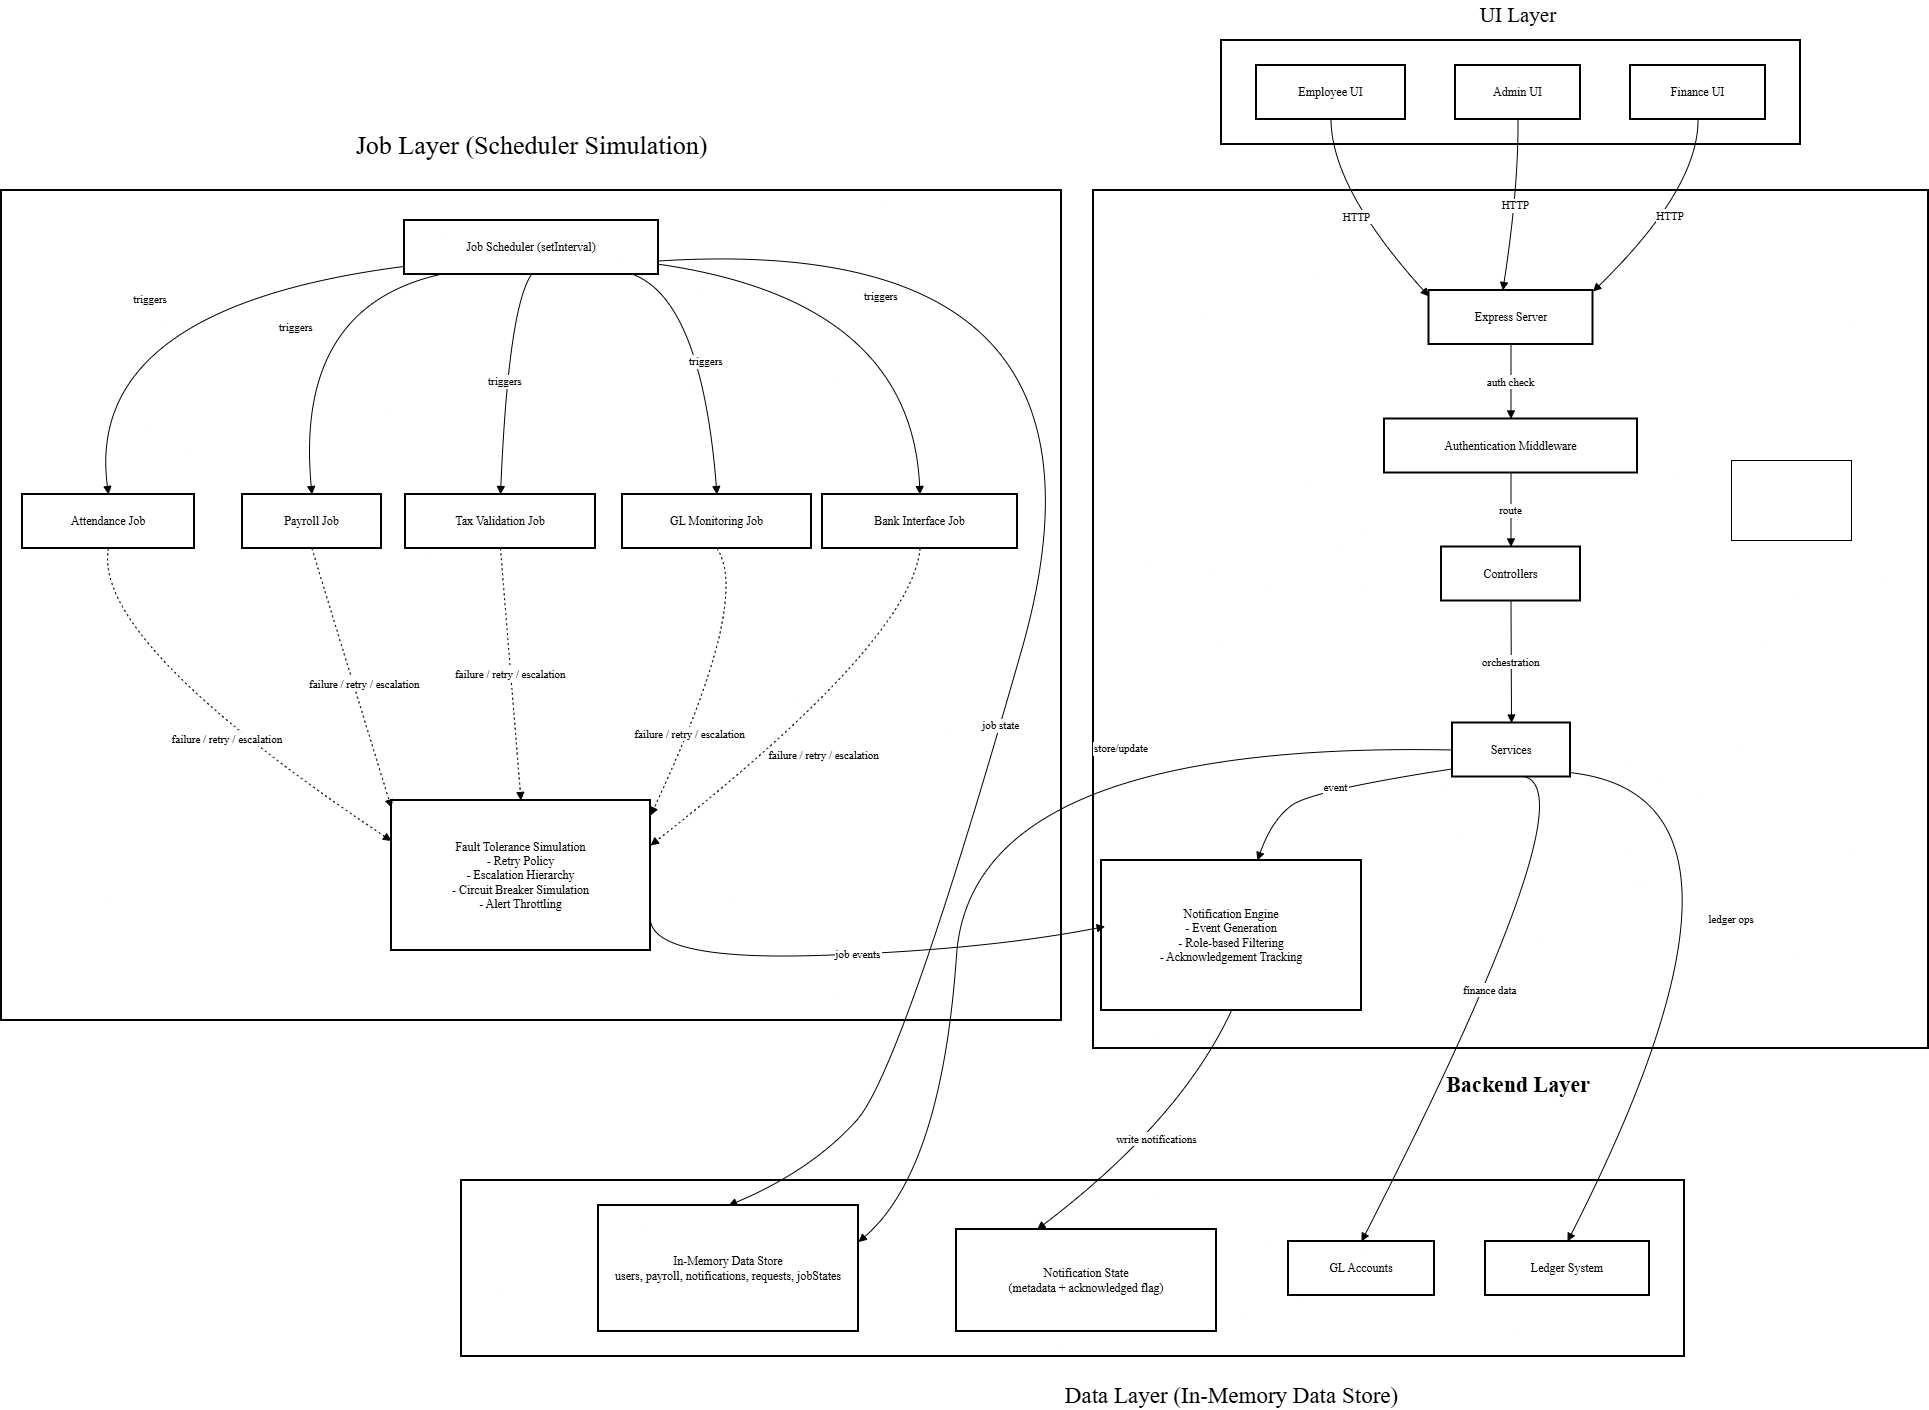

The diagram above was exported from draw.io. Its source (the exported page's mxGraphModel, read from the mxfile embedded in the PNG):
<mxGraphModel dx="1772" dy="1079" grid="1" gridSize="10" guides="1" tooltips="1" connect="1" arrows="1" fold="1" page="1" pageScale="1" pageWidth="850" pageHeight="1100" math="0" shadow="0">
  <root>
    <mxCell id="0" />
    <mxCell id="1" parent="0" />
    <mxCell id="X45I9FVgUAdqgOMJyuw3-1" parent="1" style="whiteSpace=wrap;strokeWidth=2;fontFamily=Times New Roman;" value="" vertex="1">
      <mxGeometry height="176" width="1223" x="810" y="1190" as="geometry" />
    </mxCell>
    <mxCell id="X45I9FVgUAdqgOMJyuw3-2" parent="1" style="whiteSpace=wrap;strokeWidth=2;fontFamily=Times New Roman;" value="" vertex="1">
      <mxGeometry height="830" width="1060" x="350" y="200" as="geometry" />
    </mxCell>
    <mxCell id="X45I9FVgUAdqgOMJyuw3-3" parent="1" style="whiteSpace=wrap;strokeWidth=2;fontFamily=Times New Roman;" value="" vertex="1">
      <mxGeometry height="858" width="835" x="1442" y="200" as="geometry" />
    </mxCell>
    <mxCell id="X45I9FVgUAdqgOMJyuw3-4" parent="1" style="whiteSpace=wrap;strokeWidth=2;fontFamily=Times New Roman;" value="" vertex="1">
      <mxGeometry height="104" width="579" x="1570" y="50" as="geometry" />
    </mxCell>
    <mxCell id="X45I9FVgUAdqgOMJyuw3-5" parent="1" style="whiteSpace=wrap;strokeWidth=2;fontFamily=Times New Roman;" value="Employee UI" vertex="1">
      <mxGeometry height="54" width="149" x="1605" y="75" as="geometry" />
    </mxCell>
    <mxCell id="X45I9FVgUAdqgOMJyuw3-6" parent="1" style="whiteSpace=wrap;strokeWidth=2;fontFamily=Times New Roman;" value="Admin UI" vertex="1">
      <mxGeometry height="54" width="125" x="1804" y="75" as="geometry" />
    </mxCell>
    <mxCell id="X45I9FVgUAdqgOMJyuw3-7" parent="1" style="whiteSpace=wrap;strokeWidth=2;fontFamily=Times New Roman;" value="Finance UI" vertex="1">
      <mxGeometry height="54" width="135" x="1979" y="75" as="geometry" />
    </mxCell>
    <mxCell id="X45I9FVgUAdqgOMJyuw3-8" parent="1" style="whiteSpace=wrap;strokeWidth=2;fontFamily=Times New Roman;" value="Express Server" vertex="1">
      <mxGeometry height="54" width="164" x="1777.5" y="300" as="geometry" />
    </mxCell>
    <mxCell id="X45I9FVgUAdqgOMJyuw3-9" parent="1" style="whiteSpace=wrap;strokeWidth=2;fontFamily=Times New Roman;" value="Authentication Middleware" vertex="1">
      <mxGeometry height="54" width="253" x="1733" y="428.5" as="geometry" />
    </mxCell>
    <mxCell id="X45I9FVgUAdqgOMJyuw3-10" parent="1" style="whiteSpace=wrap;strokeWidth=2;fontFamily=Times New Roman;" value="Controllers" vertex="1">
      <mxGeometry height="54" width="139" x="1790" y="556.5" as="geometry" />
    </mxCell>
    <mxCell id="X45I9FVgUAdqgOMJyuw3-11" parent="1" style="whiteSpace=wrap;strokeWidth=2;fontFamily=Times New Roman;" value="Services" vertex="1">
      <mxGeometry height="54" width="118" x="1801" y="732.5" as="geometry" />
    </mxCell>
    <mxCell id="X45I9FVgUAdqgOMJyuw3-12" parent="1" style="whiteSpace=wrap;strokeWidth=2;fontFamily=Times New Roman;" value="Notification Engine&#10;    - Event Generation&#10;    - Role-based Filtering&#10;    - Acknowledgement Tracking" vertex="1">
      <mxGeometry height="150" width="260" x="1450" y="870" as="geometry" />
    </mxCell>
    <mxCell id="X45I9FVgUAdqgOMJyuw3-13" parent="1" style="whiteSpace=wrap;strokeWidth=2;fontFamily=Times New Roman;" value="Job Scheduler (setInterval)" vertex="1">
      <mxGeometry height="54" width="254" x="753" y="230" as="geometry" />
    </mxCell>
    <mxCell id="X45I9FVgUAdqgOMJyuw3-14" parent="1" style="whiteSpace=wrap;strokeWidth=2;fontFamily=Times New Roman;" value="Attendance Job" vertex="1">
      <mxGeometry height="54" width="172" x="371" y="504" as="geometry" />
    </mxCell>
    <mxCell id="X45I9FVgUAdqgOMJyuw3-15" parent="1" style="whiteSpace=wrap;strokeWidth=2;fontFamily=Times New Roman;" value="Payroll Job" vertex="1">
      <mxGeometry height="54" width="139" x="591" y="504" as="geometry" />
    </mxCell>
    <mxCell id="X45I9FVgUAdqgOMJyuw3-16" parent="1" style="whiteSpace=wrap;strokeWidth=2;fontFamily=Times New Roman;" value="Tax Validation Job" vertex="1">
      <mxGeometry height="54" width="190" x="754" y="504" as="geometry" />
    </mxCell>
    <mxCell id="X45I9FVgUAdqgOMJyuw3-17" parent="1" style="whiteSpace=wrap;strokeWidth=2;fontFamily=Times New Roman;" value="GL Monitoring Job" vertex="1">
      <mxGeometry height="54" width="189" x="971" y="504" as="geometry" />
    </mxCell>
    <mxCell id="X45I9FVgUAdqgOMJyuw3-18" parent="1" style="whiteSpace=wrap;strokeWidth=2;fontFamily=Times New Roman;" value="Bank Interface Job" vertex="1">
      <mxGeometry height="54" width="195" x="1171" y="504" as="geometry" />
    </mxCell>
    <mxCell id="X45I9FVgUAdqgOMJyuw3-19" parent="1" style="whiteSpace=wrap;strokeWidth=2;fontFamily=Times New Roman;" value="Fault Tolerance Simulation&#10;    - Retry Policy&#10;    - Escalation Hierarchy&#10;    - Circuit Breaker Simulation&#10;    - Alert Throttling" vertex="1">
      <mxGeometry height="150" width="259" x="740" y="810" as="geometry" />
    </mxCell>
    <mxCell id="X45I9FVgUAdqgOMJyuw3-20" parent="1" style="whiteSpace=wrap;strokeWidth=2;fontFamily=Times New Roman;" value="In-Memory Data Store&#10;    users, payroll, notifications, requests, jobStates" vertex="1">
      <mxGeometry height="126" width="260" x="947" y="1215" as="geometry" />
    </mxCell>
    <mxCell id="X45I9FVgUAdqgOMJyuw3-21" parent="1" style="whiteSpace=wrap;strokeWidth=2;fontFamily=Times New Roman;" value="GL Accounts" vertex="1">
      <mxGeometry height="54" width="146" x="1637" y="1251" as="geometry" />
    </mxCell>
    <mxCell id="X45I9FVgUAdqgOMJyuw3-22" parent="1" style="whiteSpace=wrap;strokeWidth=2;fontFamily=Times New Roman;" value="Ledger System" vertex="1">
      <mxGeometry height="54" width="164" x="1834" y="1251" as="geometry" />
    </mxCell>
    <mxCell id="X45I9FVgUAdqgOMJyuw3-23" parent="1" style="whiteSpace=wrap;strokeWidth=2;fontFamily=Times New Roman;" value="Notification State&#10;    (metadata + acknowledged flag)" vertex="1">
      <mxGeometry height="102" width="260" x="1305" y="1239" as="geometry" />
    </mxCell>
    <mxCell id="X45I9FVgUAdqgOMJyuw3-24" edge="1" parent="1" source="X45I9FVgUAdqgOMJyuw3-5" style="curved=1;startArrow=none;endArrow=block;exitX=0.5;exitY=1;entryX=0;entryY=0.11;rounded=0;fontFamily=Times New Roman;" target="X45I9FVgUAdqgOMJyuw3-8" value="HTTP">
      <mxGeometry relative="1" as="geometry">
        <Array as="points">
          <mxPoint x="1680" y="198" />
        </Array>
      </mxGeometry>
    </mxCell>
    <mxCell id="X45I9FVgUAdqgOMJyuw3-25" edge="1" parent="1" source="X45I9FVgUAdqgOMJyuw3-6" style="curved=1;startArrow=none;endArrow=block;exitX=0.5;exitY=1;entryX=0.45;entryY=0;rounded=0;fontFamily=Times New Roman;" target="X45I9FVgUAdqgOMJyuw3-8" value="HTTP">
      <mxGeometry relative="1" as="geometry">
        <Array as="points">
          <mxPoint x="1867" y="198" />
        </Array>
      </mxGeometry>
    </mxCell>
    <mxCell id="X45I9FVgUAdqgOMJyuw3-26" edge="1" parent="1" source="X45I9FVgUAdqgOMJyuw3-7" style="curved=1;startArrow=none;endArrow=block;exitX=0.5;exitY=1;entryX=1;entryY=0.02;rounded=0;fontFamily=Times New Roman;" target="X45I9FVgUAdqgOMJyuw3-8" value="HTTP">
      <mxGeometry relative="1" as="geometry">
        <Array as="points">
          <mxPoint x="2047" y="198" />
        </Array>
      </mxGeometry>
    </mxCell>
    <mxCell id="X45I9FVgUAdqgOMJyuw3-27" edge="1" parent="1" source="X45I9FVgUAdqgOMJyuw3-8" style="curved=1;startArrow=none;endArrow=block;exitX=0.5;exitY=1;entryX=0.5;entryY=0;rounded=0;fontFamily=Times New Roman;" target="X45I9FVgUAdqgOMJyuw3-9" value="auth check">
      <mxGeometry relative="1" as="geometry">
        <Array as="points" />
      </mxGeometry>
    </mxCell>
    <mxCell id="X45I9FVgUAdqgOMJyuw3-28" edge="1" parent="1" source="X45I9FVgUAdqgOMJyuw3-9" style="curved=1;startArrow=none;endArrow=block;exitX=0.5;exitY=1;entryX=0.5;entryY=0;rounded=0;fontFamily=Times New Roman;" target="X45I9FVgUAdqgOMJyuw3-10" value="route">
      <mxGeometry relative="1" as="geometry">
        <Array as="points" />
      </mxGeometry>
    </mxCell>
    <mxCell id="X45I9FVgUAdqgOMJyuw3-29" edge="1" parent="1" source="X45I9FVgUAdqgOMJyuw3-10" style="curved=1;startArrow=none;endArrow=block;exitX=0.5;exitY=1;entryX=0.5;entryY=0;rounded=0;fontFamily=Times New Roman;" target="X45I9FVgUAdqgOMJyuw3-11" value="orchestration">
      <mxGeometry relative="1" as="geometry">
        <Array as="points" />
      </mxGeometry>
    </mxCell>
    <mxCell id="X45I9FVgUAdqgOMJyuw3-30" edge="1" parent="1" source="X45I9FVgUAdqgOMJyuw3-11" style="curved=1;startArrow=none;endArrow=block;exitX=0;exitY=0.85;entryX=0.6;entryY=0;rounded=0;fontFamily=Times New Roman;" target="X45I9FVgUAdqgOMJyuw3-12" value="event">
      <mxGeometry relative="1" as="geometry">
        <Array as="points">
          <mxPoint x="1660" y="800" />
          <mxPoint x="1620" y="830" />
        </Array>
      </mxGeometry>
    </mxCell>
    <mxCell id="X45I9FVgUAdqgOMJyuw3-31" edge="1" parent="1" source="X45I9FVgUAdqgOMJyuw3-11" style="curved=1;startArrow=none;endArrow=block;exitX=0;exitY=0.5;entryX=1;entryY=0.29;rounded=0;exitDx=0;exitDy=0;fontFamily=Times New Roman;" target="X45I9FVgUAdqgOMJyuw3-20" value="store/update">
      <mxGeometry relative="1" x="-0.3527" y="5" as="geometry">
        <mxPoint as="offset" />
        <Array as="points">
          <mxPoint x="1320" y="750" />
          <mxPoint x="1290" y="1180" />
        </Array>
      </mxGeometry>
    </mxCell>
    <mxCell id="X45I9FVgUAdqgOMJyuw3-32" edge="1" parent="1" source="X45I9FVgUAdqgOMJyuw3-11" style="curved=1;startArrow=none;endArrow=block;exitX=0.62;exitY=1;entryX=0.5;entryY=0;rounded=0;fontFamily=Times New Roman;" target="X45I9FVgUAdqgOMJyuw3-21" value="finance data">
      <mxGeometry relative="1" as="geometry">
        <Array as="points">
          <mxPoint x="1937" y="807" />
        </Array>
      </mxGeometry>
    </mxCell>
    <mxCell id="X45I9FVgUAdqgOMJyuw3-33" edge="1" parent="1" source="X45I9FVgUAdqgOMJyuw3-11" style="curved=1;startArrow=none;endArrow=block;exitX=1;exitY=0.92;entryX=0.5;entryY=0;rounded=0;fontFamily=Times New Roman;" target="X45I9FVgUAdqgOMJyuw3-22" value="ledger ops">
      <mxGeometry relative="1" as="geometry">
        <Array as="points">
          <mxPoint x="2142" y="807" />
        </Array>
      </mxGeometry>
    </mxCell>
    <mxCell id="X45I9FVgUAdqgOMJyuw3-34" edge="1" parent="1" source="X45I9FVgUAdqgOMJyuw3-12" style="curved=1;startArrow=none;endArrow=block;exitX=0.5;exitY=1;entryX=0.31;entryY=0;rounded=0;fontFamily=Times New Roman;" target="X45I9FVgUAdqgOMJyuw3-23" value="write notifications">
      <mxGeometry relative="1" as="geometry">
        <Array as="points">
          <mxPoint x="1529" y="1130" />
        </Array>
      </mxGeometry>
    </mxCell>
    <mxCell id="X45I9FVgUAdqgOMJyuw3-35" edge="1" parent="1" source="X45I9FVgUAdqgOMJyuw3-13" style="curved=1;startArrow=none;endArrow=block;exitX=0;exitY=0.85;entryX=0.5;entryY=0;rounded=0;fontFamily=Times New Roman;" target="X45I9FVgUAdqgOMJyuw3-14" value="triggers">
      <mxGeometry relative="1" as="geometry">
        <Array as="points">
          <mxPoint x="432" y="317" />
        </Array>
      </mxGeometry>
    </mxCell>
    <mxCell id="X45I9FVgUAdqgOMJyuw3-36" edge="1" parent="1" source="X45I9FVgUAdqgOMJyuw3-13" style="curved=1;startArrow=none;endArrow=block;exitX=0.14;exitY=1;entryX=0.5;entryY=0;rounded=0;fontFamily=Times New Roman;" target="X45I9FVgUAdqgOMJyuw3-15" value="triggers">
      <mxGeometry relative="1" as="geometry">
        <Array as="points">
          <mxPoint x="643" y="317" />
        </Array>
      </mxGeometry>
    </mxCell>
    <mxCell id="X45I9FVgUAdqgOMJyuw3-37" edge="1" parent="1" source="X45I9FVgUAdqgOMJyuw3-13" style="curved=1;startArrow=none;endArrow=block;exitX=0.5;exitY=1;entryX=0.5;entryY=0;rounded=0;fontFamily=Times New Roman;" target="X45I9FVgUAdqgOMJyuw3-16" value="triggers">
      <mxGeometry relative="1" as="geometry">
        <Array as="points">
          <mxPoint x="857" y="317" />
        </Array>
      </mxGeometry>
    </mxCell>
    <mxCell id="X45I9FVgUAdqgOMJyuw3-38" edge="1" parent="1" source="X45I9FVgUAdqgOMJyuw3-13" style="curved=1;startArrow=none;endArrow=block;exitX=0.9;exitY=1;entryX=0.5;entryY=0;rounded=0;fontFamily=Times New Roman;" target="X45I9FVgUAdqgOMJyuw3-17" value="triggers">
      <mxGeometry relative="1" as="geometry">
        <Array as="points">
          <mxPoint x="1050" y="310" />
        </Array>
      </mxGeometry>
    </mxCell>
    <mxCell id="X45I9FVgUAdqgOMJyuw3-39" edge="1" parent="1" source="X45I9FVgUAdqgOMJyuw3-13" style="curved=1;startArrow=none;endArrow=block;exitX=1;exitY=0.81;entryX=0.5;entryY=0;rounded=0;fontFamily=Times New Roman;" target="X45I9FVgUAdqgOMJyuw3-18" value="triggers">
      <mxGeometry relative="1" as="geometry">
        <Array as="points">
          <mxPoint x="1260" y="310" />
        </Array>
      </mxGeometry>
    </mxCell>
    <mxCell id="X45I9FVgUAdqgOMJyuw3-40" edge="1" parent="1" source="X45I9FVgUAdqgOMJyuw3-13" style="curved=1;startArrow=none;endArrow=block;exitX=1;exitY=0.75;entryX=0.5;entryY=0;rounded=0;entryDx=0;entryDy=0;fontFamily=Times New Roman;" target="X45I9FVgUAdqgOMJyuw3-20" value="job state">
      <mxGeometry relative="1" x="0.2617" y="1" as="geometry">
        <mxPoint as="offset" />
        <Array as="points">
          <mxPoint x="1490" y="240" />
          <mxPoint x="1250" y="1080" />
          <mxPoint x="1160" y="1180" />
        </Array>
      </mxGeometry>
    </mxCell>
    <mxCell id="X45I9FVgUAdqgOMJyuw3-41" edge="1" parent="1" source="X45I9FVgUAdqgOMJyuw3-14" style="curved=1;dashed=1;dashPattern=2 3;startArrow=none;endArrow=block;exitX=0.5;exitY=1;entryX=0;entryY=0.27;rounded=0;fontFamily=Times New Roman;" target="X45I9FVgUAdqgOMJyuw3-19" value="failure / retry / escalation">
      <mxGeometry relative="1" x="0.1477" y="-6" as="geometry">
        <mxPoint as="offset" />
        <Array as="points">
          <mxPoint x="440" y="650" />
        </Array>
      </mxGeometry>
    </mxCell>
    <mxCell id="X45I9FVgUAdqgOMJyuw3-42" edge="1" parent="1" source="X45I9FVgUAdqgOMJyuw3-15" style="curved=1;dashed=1;dashPattern=2 3;startArrow=none;endArrow=block;exitX=0.5;exitY=1;entryX=0;entryY=0.05;rounded=0;fontFamily=Times New Roman;" target="X45I9FVgUAdqgOMJyuw3-19" value="failure / retry / escalation">
      <mxGeometry relative="1" x="0.0669" y="11" as="geometry">
        <mxPoint as="offset" />
        <Array as="points">
          <mxPoint x="670" y="590" />
        </Array>
      </mxGeometry>
    </mxCell>
    <mxCell id="X45I9FVgUAdqgOMJyuw3-43" edge="1" parent="1" source="X45I9FVgUAdqgOMJyuw3-16" style="curved=1;dashed=1;dashPattern=2 3;startArrow=none;endArrow=block;exitX=0.5;exitY=1;entryX=0.5;entryY=0;rounded=0;fontFamily=Times New Roman;" target="X45I9FVgUAdqgOMJyuw3-19" value="failure / retry / escalation">
      <mxGeometry relative="1" as="geometry">
        <Array as="points" />
      </mxGeometry>
    </mxCell>
    <mxCell id="X45I9FVgUAdqgOMJyuw3-44" edge="1" parent="1" source="X45I9FVgUAdqgOMJyuw3-17" style="curved=1;dashed=1;dashPattern=2 3;startArrow=none;endArrow=block;exitX=0.5;exitY=1;entryX=1;entryY=0.1;rounded=0;fontFamily=Times New Roman;" target="X45I9FVgUAdqgOMJyuw3-19" value="failure / retry / escalation">
      <mxGeometry relative="1" x="0.3912" y="1" as="geometry">
        <mxPoint as="offset" />
        <Array as="points">
          <mxPoint x="1100" y="610" />
        </Array>
      </mxGeometry>
    </mxCell>
    <mxCell id="X45I9FVgUAdqgOMJyuw3-45" edge="1" parent="1" source="X45I9FVgUAdqgOMJyuw3-18" style="curved=1;dashed=1;dashPattern=2 3;startArrow=none;endArrow=block;exitX=0.5;exitY=1;entryX=1;entryY=0.3;rounded=0;fontFamily=Times New Roman;" target="X45I9FVgUAdqgOMJyuw3-19" value="failure / retry / escalation">
      <mxGeometry relative="1" x="0.0957" y="36" as="geometry">
        <mxPoint as="offset" />
        <Array as="points">
          <mxPoint x="1260" y="650" />
        </Array>
      </mxGeometry>
    </mxCell>
    <mxCell id="X45I9FVgUAdqgOMJyuw3-46" edge="1" parent="1" source="X45I9FVgUAdqgOMJyuw3-19" style="curved=1;startArrow=none;endArrow=block;exitX=0.999;exitY=0.786;entryX=0.014;entryY=0.44;rounded=0;entryDx=0;entryDy=0;entryPerimeter=0;exitDx=0;exitDy=0;exitPerimeter=0;fontFamily=Times New Roman;" target="X45I9FVgUAdqgOMJyuw3-12" value="job events">
      <mxGeometry relative="1" as="geometry">
        <Array as="points">
          <mxPoint x="1000" y="970" />
          <mxPoint x="1330" y="960" />
        </Array>
      </mxGeometry>
    </mxCell>
    <mxCell id="X45I9FVgUAdqgOMJyuw3-51" parent="1" style="rounded=0;whiteSpace=wrap;html=1;fontFamily=Times New Roman;" value="" vertex="1">
      <mxGeometry height="80" width="120" x="2080" y="470" as="geometry" />
    </mxCell>
    <mxCell id="X45I9FVgUAdqgOMJyuw3-54" parent="1" style="text;html=1;whiteSpace=wrap;strokeColor=none;fillColor=none;align=center;verticalAlign=middle;rounded=0;fontFamily=Times New Roman;fontSize=23;" value="Data Layer (In-Memory Data Store)" vertex="1">
      <mxGeometry height="30" width="425" x="1367.5" y="1390" as="geometry" />
    </mxCell>
    <mxCell id="X45I9FVgUAdqgOMJyuw3-56" parent="1" style="text;html=1;whiteSpace=wrap;strokeColor=none;fillColor=none;align=center;verticalAlign=middle;rounded=0;fontFamily=Times New Roman;" value="&lt;font style=&quot;font-size: 21px;&quot;&gt;UI Layer&lt;/font&gt;" vertex="1">
      <mxGeometry height="30" width="110" x="1811.5" y="10" as="geometry" />
    </mxCell>
    <mxCell id="X45I9FVgUAdqgOMJyuw3-57" parent="1" style="text;html=1;whiteSpace=wrap;strokeColor=none;fillColor=none;align=center;verticalAlign=middle;rounded=0;fontFamily=Times New Roman;" value="&lt;b&gt;&lt;font style=&quot;font-size: 22px;&quot;&gt;Backend Layer&lt;/font&gt;&lt;/b&gt;" vertex="1">
      <mxGeometry height="30" width="170" x="1781.5" y="1080" as="geometry" />
    </mxCell>
    <mxCell id="X45I9FVgUAdqgOMJyuw3-58" parent="1" style="text;html=1;whiteSpace=wrap;strokeColor=none;fillColor=none;align=center;verticalAlign=middle;rounded=0;" value="&lt;span style=&quot;font-family: &amp;quot;Times New Roman&amp;quot;;&quot;&gt;&lt;font style=&quot;font-size: 26px;&quot;&gt;Job Layer (Scheduler Simulation)&lt;/font&gt;&lt;/span&gt;" vertex="1">
      <mxGeometry height="30" width="377" x="691.5" y="140" as="geometry" />
    </mxCell>
  </root>
</mxGraphModel>